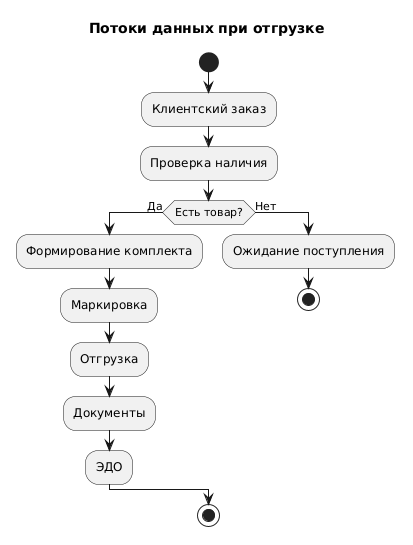

The diagram above was rendered by PlantUML. Its source (embedded in the PNG):
@startuml
title Потоки данных при отгрузке

start
:Клиентский заказ;
:Проверка наличия;
if (Есть товар?) then (Да)
  :Формирование комплекта;
  :Маркировка;
  :Отгрузка;
  :Документы;
  :ЭДО;
else (Нет)
  :Ожидание поступления;
  stop
endif
stop
@enduml